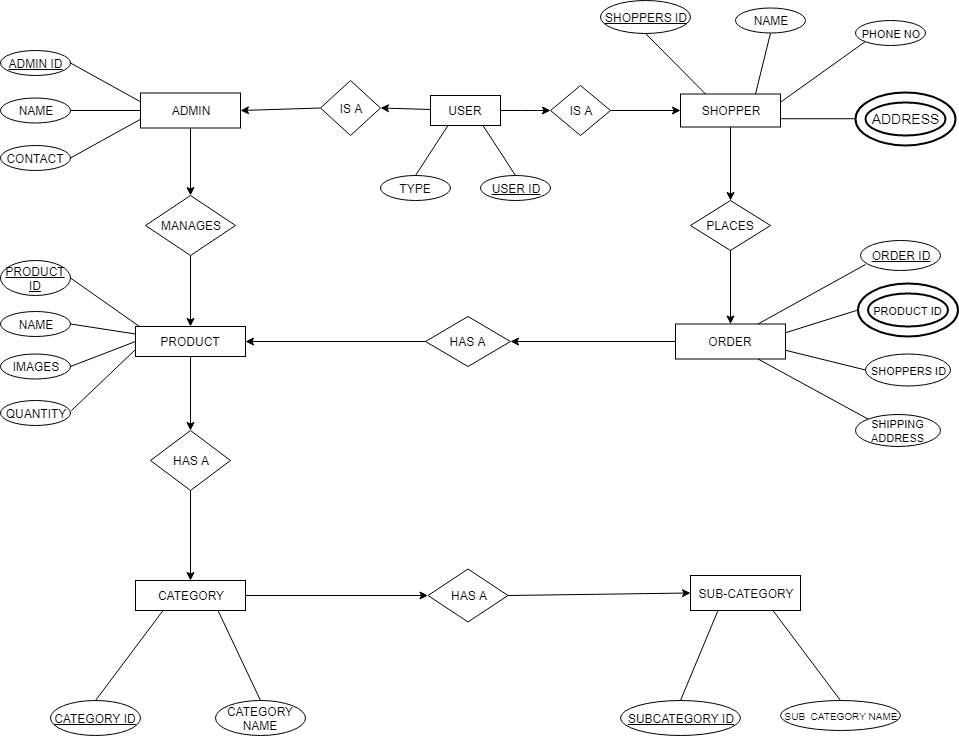

The diagram above was exported from draw.io. Its source (the exported page's mxGraphModel, read from the mxfile embedded in the PNG):
<mxGraphModel dx="2155" dy="1635" grid="1" gridSize="10" guides="1" tooltips="1" connect="1" arrows="1" fold="1" page="1" pageScale="1" pageWidth="850" pageHeight="1100" math="0" shadow="0">
  <root>
    <mxCell id="0" />
    <mxCell id="1" parent="0" />
    <mxCell id="QA5UgdYqAAlWMnZKdYEM-1" value="USER" style="rounded=0;whiteSpace=wrap;html=1;" vertex="1" parent="1">
      <mxGeometry x="390" y="-985" width="70" height="30" as="geometry" />
    </mxCell>
    <mxCell id="QA5UgdYqAAlWMnZKdYEM-2" value="IS A" style="rhombus;whiteSpace=wrap;html=1;" vertex="1" parent="1">
      <mxGeometry x="510" y="-995" width="60" height="50" as="geometry" />
    </mxCell>
    <mxCell id="QA5UgdYqAAlWMnZKdYEM-3" value="IS A" style="rhombus;whiteSpace=wrap;html=1;" vertex="1" parent="1">
      <mxGeometry x="280" y="-1000" width="60" height="55" as="geometry" />
    </mxCell>
    <mxCell id="QA5UgdYqAAlWMnZKdYEM-4" value="" style="endArrow=classic;html=1;entryX=0;entryY=0.5;entryDx=0;entryDy=0;exitX=1;exitY=0.5;exitDx=0;exitDy=0;" edge="1" parent="1" source="QA5UgdYqAAlWMnZKdYEM-1" target="QA5UgdYqAAlWMnZKdYEM-2">
      <mxGeometry width="50" height="50" relative="1" as="geometry">
        <mxPoint x="425" y="-985" as="sourcePoint" />
        <mxPoint x="475" y="-1035" as="targetPoint" />
        <Array as="points">
          <mxPoint x="490" y="-970" />
        </Array>
      </mxGeometry>
    </mxCell>
    <mxCell id="QA5UgdYqAAlWMnZKdYEM-5" value="" style="endArrow=classic;html=1;entryX=1;entryY=0.5;entryDx=0;entryDy=0;" edge="1" parent="1" source="QA5UgdYqAAlWMnZKdYEM-1" target="QA5UgdYqAAlWMnZKdYEM-3">
      <mxGeometry width="50" height="50" relative="1" as="geometry">
        <mxPoint x="390" y="-785" as="sourcePoint" />
        <mxPoint x="440" y="-835" as="targetPoint" />
      </mxGeometry>
    </mxCell>
    <mxCell id="QA5UgdYqAAlWMnZKdYEM-16" value="" style="edgeStyle=orthogonalEdgeStyle;rounded=0;orthogonalLoop=1;jettySize=auto;html=1;" edge="1" parent="1" source="QA5UgdYqAAlWMnZKdYEM-9" target="QA5UgdYqAAlWMnZKdYEM-17">
      <mxGeometry relative="1" as="geometry">
        <mxPoint x="150" y="-872.5" as="targetPoint" />
      </mxGeometry>
    </mxCell>
    <mxCell id="QA5UgdYqAAlWMnZKdYEM-9" value="ADMIN" style="rounded=0;whiteSpace=wrap;html=1;" vertex="1" parent="1">
      <mxGeometry x="100" y="-987.5" width="100" height="35" as="geometry" />
    </mxCell>
    <mxCell id="QA5UgdYqAAlWMnZKdYEM-10" value="SHOPPER" style="rounded=0;whiteSpace=wrap;html=1;" vertex="1" parent="1">
      <mxGeometry x="640" y="-986.5" width="100" height="33" as="geometry" />
    </mxCell>
    <mxCell id="QA5UgdYqAAlWMnZKdYEM-11" value="" style="endArrow=classic;html=1;entryX=1;entryY=0.5;entryDx=0;entryDy=0;exitX=0;exitY=0.5;exitDx=0;exitDy=0;" edge="1" parent="1" source="QA5UgdYqAAlWMnZKdYEM-3" target="QA5UgdYqAAlWMnZKdYEM-9">
      <mxGeometry width="50" height="50" relative="1" as="geometry">
        <mxPoint x="100" y="-870" as="sourcePoint" />
        <mxPoint x="150" y="-920" as="targetPoint" />
      </mxGeometry>
    </mxCell>
    <mxCell id="QA5UgdYqAAlWMnZKdYEM-12" value="" style="endArrow=classic;html=1;entryX=0;entryY=0.5;entryDx=0;entryDy=0;exitX=1;exitY=0.5;exitDx=0;exitDy=0;" edge="1" parent="1" source="QA5UgdYqAAlWMnZKdYEM-2" target="QA5UgdYqAAlWMnZKdYEM-10">
      <mxGeometry width="50" height="50" relative="1" as="geometry">
        <mxPoint x="100" y="-870" as="sourcePoint" />
        <mxPoint x="150" y="-920" as="targetPoint" />
      </mxGeometry>
    </mxCell>
    <mxCell id="QA5UgdYqAAlWMnZKdYEM-17" value="MANAGES" style="rhombus;whiteSpace=wrap;html=1;" vertex="1" parent="1">
      <mxGeometry x="105" y="-885" width="90" height="60" as="geometry" />
    </mxCell>
    <mxCell id="QA5UgdYqAAlWMnZKdYEM-20" value="PRODUCT" style="rounded=0;whiteSpace=wrap;html=1;" vertex="1" parent="1">
      <mxGeometry x="95" y="-754" width="110" height="30" as="geometry" />
    </mxCell>
    <mxCell id="QA5UgdYqAAlWMnZKdYEM-21" value="" style="endArrow=classic;html=1;entryX=0.5;entryY=0;entryDx=0;entryDy=0;" edge="1" parent="1" source="QA5UgdYqAAlWMnZKdYEM-17" target="QA5UgdYqAAlWMnZKdYEM-20">
      <mxGeometry width="50" height="50" relative="1" as="geometry">
        <mxPoint x="100" y="-570" as="sourcePoint" />
        <mxPoint x="150" y="-620" as="targetPoint" />
      </mxGeometry>
    </mxCell>
    <mxCell id="QA5UgdYqAAlWMnZKdYEM-22" value="PLACES" style="rhombus;whiteSpace=wrap;html=1;" vertex="1" parent="1">
      <mxGeometry x="650" y="-880" width="80" height="50" as="geometry" />
    </mxCell>
    <mxCell id="QA5UgdYqAAlWMnZKdYEM-23" value="" style="endArrow=classic;html=1;exitX=0.5;exitY=1;exitDx=0;exitDy=0;entryX=0.5;entryY=0;entryDx=0;entryDy=0;" edge="1" parent="1" source="QA5UgdYqAAlWMnZKdYEM-10" target="QA5UgdYqAAlWMnZKdYEM-22">
      <mxGeometry width="50" height="50" relative="1" as="geometry">
        <mxPoint x="100" y="-600" as="sourcePoint" />
        <mxPoint x="150" y="-650" as="targetPoint" />
      </mxGeometry>
    </mxCell>
    <mxCell id="QA5UgdYqAAlWMnZKdYEM-24" value="ORDER" style="rounded=0;whiteSpace=wrap;html=1;" vertex="1" parent="1">
      <mxGeometry x="635" y="-756.5" width="110" height="35" as="geometry" />
    </mxCell>
    <mxCell id="QA5UgdYqAAlWMnZKdYEM-26" value="" style="endArrow=classic;html=1;exitX=0.5;exitY=1;exitDx=0;exitDy=0;entryX=0.5;entryY=0;entryDx=0;entryDy=0;" edge="1" parent="1" source="QA5UgdYqAAlWMnZKdYEM-22" target="QA5UgdYqAAlWMnZKdYEM-24">
      <mxGeometry width="50" height="50" relative="1" as="geometry">
        <mxPoint x="100" y="-600" as="sourcePoint" />
        <mxPoint x="150" y="-650" as="targetPoint" />
      </mxGeometry>
    </mxCell>
    <mxCell id="QA5UgdYqAAlWMnZKdYEM-27" value="HAS A" style="rhombus;whiteSpace=wrap;html=1;" vertex="1" parent="1">
      <mxGeometry x="385" y="-764" width="85" height="50" as="geometry" />
    </mxCell>
    <mxCell id="QA5UgdYqAAlWMnZKdYEM-28" value="" style="endArrow=classic;html=1;exitX=0;exitY=0.5;exitDx=0;exitDy=0;entryX=1;entryY=0.5;entryDx=0;entryDy=0;" edge="1" parent="1" source="QA5UgdYqAAlWMnZKdYEM-24" target="QA5UgdYqAAlWMnZKdYEM-27">
      <mxGeometry width="50" height="50" relative="1" as="geometry">
        <mxPoint x="100" y="-640" as="sourcePoint" />
        <mxPoint x="150" y="-690" as="targetPoint" />
      </mxGeometry>
    </mxCell>
    <mxCell id="QA5UgdYqAAlWMnZKdYEM-29" value="" style="endArrow=classic;html=1;exitX=0;exitY=0.5;exitDx=0;exitDy=0;entryX=1;entryY=0.5;entryDx=0;entryDy=0;" edge="1" parent="1" source="QA5UgdYqAAlWMnZKdYEM-27" target="QA5UgdYqAAlWMnZKdYEM-20">
      <mxGeometry width="50" height="50" relative="1" as="geometry">
        <mxPoint x="90" y="-560" as="sourcePoint" />
        <mxPoint x="140" y="-610" as="targetPoint" />
      </mxGeometry>
    </mxCell>
    <mxCell id="QA5UgdYqAAlWMnZKdYEM-32" value="HAS A" style="rhombus;whiteSpace=wrap;html=1;" vertex="1" parent="1">
      <mxGeometry x="110" y="-650" width="80" height="60" as="geometry" />
    </mxCell>
    <mxCell id="QA5UgdYqAAlWMnZKdYEM-33" value="CATEGORY" style="rounded=0;whiteSpace=wrap;html=1;" vertex="1" parent="1">
      <mxGeometry x="95" y="-500" width="110" height="30" as="geometry" />
    </mxCell>
    <mxCell id="QA5UgdYqAAlWMnZKdYEM-34" value="" style="endArrow=classic;html=1;entryX=0.5;entryY=0;entryDx=0;entryDy=0;exitX=0.5;exitY=1;exitDx=0;exitDy=0;" edge="1" parent="1" source="QA5UgdYqAAlWMnZKdYEM-32" target="QA5UgdYqAAlWMnZKdYEM-33">
      <mxGeometry width="50" height="50" relative="1" as="geometry">
        <mxPoint x="100" y="-400" as="sourcePoint" />
        <mxPoint x="150" y="-450" as="targetPoint" />
      </mxGeometry>
    </mxCell>
    <mxCell id="QA5UgdYqAAlWMnZKdYEM-35" value="" style="endArrow=classic;html=1;entryX=0.5;entryY=0;entryDx=0;entryDy=0;exitX=0.5;exitY=1;exitDx=0;exitDy=0;" edge="1" parent="1" source="QA5UgdYqAAlWMnZKdYEM-20" target="QA5UgdYqAAlWMnZKdYEM-32">
      <mxGeometry width="50" height="50" relative="1" as="geometry">
        <mxPoint x="100" y="-400" as="sourcePoint" />
        <mxPoint x="150" y="-450" as="targetPoint" />
      </mxGeometry>
    </mxCell>
    <mxCell id="QA5UgdYqAAlWMnZKdYEM-36" value="HAS A" style="rhombus;whiteSpace=wrap;html=1;" vertex="1" parent="1">
      <mxGeometry x="387.5" y="-511.5" width="80" height="53" as="geometry" />
    </mxCell>
    <mxCell id="QA5UgdYqAAlWMnZKdYEM-37" value="SUB-CATEGORY" style="rounded=0;whiteSpace=wrap;html=1;" vertex="1" parent="1">
      <mxGeometry x="650" y="-505" width="110" height="35" as="geometry" />
    </mxCell>
    <mxCell id="QA5UgdYqAAlWMnZKdYEM-38" value="" style="endArrow=classic;html=1;entryX=0;entryY=0.5;entryDx=0;entryDy=0;exitX=1;exitY=0.5;exitDx=0;exitDy=0;" edge="1" parent="1" source="QA5UgdYqAAlWMnZKdYEM-36" target="QA5UgdYqAAlWMnZKdYEM-37">
      <mxGeometry width="50" height="50" relative="1" as="geometry">
        <mxPoint x="100" y="-400" as="sourcePoint" />
        <mxPoint x="150" y="-450" as="targetPoint" />
      </mxGeometry>
    </mxCell>
    <mxCell id="QA5UgdYqAAlWMnZKdYEM-39" value="" style="endArrow=classic;html=1;entryX=0;entryY=0.5;entryDx=0;entryDy=0;exitX=1;exitY=0.5;exitDx=0;exitDy=0;" edge="1" parent="1" source="QA5UgdYqAAlWMnZKdYEM-33" target="QA5UgdYqAAlWMnZKdYEM-36">
      <mxGeometry width="50" height="50" relative="1" as="geometry">
        <mxPoint x="100" y="-400" as="sourcePoint" />
        <mxPoint x="150" y="-450" as="targetPoint" />
      </mxGeometry>
    </mxCell>
    <mxCell id="QA5UgdYqAAlWMnZKdYEM-40" value="TYPE" style="ellipse;whiteSpace=wrap;html=1;" vertex="1" parent="1">
      <mxGeometry x="340" y="-905" width="70" height="25" as="geometry" />
    </mxCell>
    <mxCell id="QA5UgdYqAAlWMnZKdYEM-41" value="&lt;u&gt;USER ID&lt;/u&gt;" style="ellipse;whiteSpace=wrap;html=1;" vertex="1" parent="1">
      <mxGeometry x="440" y="-905" width="70" height="25" as="geometry" />
    </mxCell>
    <mxCell id="QA5UgdYqAAlWMnZKdYEM-42" value="" style="endArrow=none;html=1;entryX=0.25;entryY=1;entryDx=0;entryDy=0;exitX=0.5;exitY=0;exitDx=0;exitDy=0;" edge="1" parent="1" source="QA5UgdYqAAlWMnZKdYEM-40" target="QA5UgdYqAAlWMnZKdYEM-1">
      <mxGeometry width="50" height="50" relative="1" as="geometry">
        <mxPoint x="385" y="-902.5" as="sourcePoint" />
        <mxPoint x="435" y="-952.5" as="targetPoint" />
      </mxGeometry>
    </mxCell>
    <mxCell id="QA5UgdYqAAlWMnZKdYEM-44" value="" style="endArrow=none;html=1;exitX=0.5;exitY=0;exitDx=0;exitDy=0;entryX=0.75;entryY=1;entryDx=0;entryDy=0;" edge="1" parent="1" source="QA5UgdYqAAlWMnZKdYEM-41" target="QA5UgdYqAAlWMnZKdYEM-1">
      <mxGeometry width="50" height="50" relative="1" as="geometry">
        <mxPoint x="385" y="-895" as="sourcePoint" />
        <mxPoint x="420" y="-950" as="targetPoint" />
        <Array as="points" />
      </mxGeometry>
    </mxCell>
    <mxCell id="QA5UgdYqAAlWMnZKdYEM-46" value="&lt;u&gt;ADMIN ID&lt;/u&gt;" style="ellipse;whiteSpace=wrap;html=1;" vertex="1" parent="1">
      <mxGeometry x="-40" y="-1030" width="70" height="25" as="geometry" />
    </mxCell>
    <mxCell id="QA5UgdYqAAlWMnZKdYEM-47" value="NAME" style="ellipse;whiteSpace=wrap;html=1;" vertex="1" parent="1">
      <mxGeometry x="-40" y="-982.5" width="70" height="25" as="geometry" />
    </mxCell>
    <mxCell id="QA5UgdYqAAlWMnZKdYEM-48" value="CONTACT" style="ellipse;whiteSpace=wrap;html=1;" vertex="1" parent="1">
      <mxGeometry x="-40" y="-935" width="70" height="25" as="geometry" />
    </mxCell>
    <mxCell id="QA5UgdYqAAlWMnZKdYEM-51" value="" style="endArrow=none;html=1;entryX=1;entryY=0.5;entryDx=0;entryDy=0;exitX=0;exitY=0.25;exitDx=0;exitDy=0;" edge="1" parent="1" source="QA5UgdYqAAlWMnZKdYEM-9" target="QA5UgdYqAAlWMnZKdYEM-46">
      <mxGeometry width="50" height="50" relative="1" as="geometry">
        <mxPoint x="395" y="-885" as="sourcePoint" />
        <mxPoint x="445" y="-935" as="targetPoint" />
      </mxGeometry>
    </mxCell>
    <mxCell id="QA5UgdYqAAlWMnZKdYEM-52" value="" style="endArrow=none;html=1;entryX=1;entryY=0.5;entryDx=0;entryDy=0;exitX=0;exitY=0.5;exitDx=0;exitDy=0;" edge="1" parent="1" source="QA5UgdYqAAlWMnZKdYEM-9" target="QA5UgdYqAAlWMnZKdYEM-47">
      <mxGeometry width="50" height="50" relative="1" as="geometry">
        <mxPoint x="110" y="-960" as="sourcePoint" />
        <mxPoint x="40" y="-1007.5" as="targetPoint" />
      </mxGeometry>
    </mxCell>
    <mxCell id="QA5UgdYqAAlWMnZKdYEM-53" value="" style="endArrow=none;html=1;entryX=1;entryY=0.5;entryDx=0;entryDy=0;exitX=0;exitY=0.75;exitDx=0;exitDy=0;" edge="1" parent="1" source="QA5UgdYqAAlWMnZKdYEM-9" target="QA5UgdYqAAlWMnZKdYEM-48">
      <mxGeometry width="50" height="50" relative="1" as="geometry">
        <mxPoint x="120" y="-950" as="sourcePoint" />
        <mxPoint x="50" y="-997.5" as="targetPoint" />
      </mxGeometry>
    </mxCell>
    <mxCell id="QA5UgdYqAAlWMnZKdYEM-54" value="&lt;u&gt;SHOPPERS ID&lt;/u&gt;" style="ellipse;whiteSpace=wrap;html=1;" vertex="1" parent="1">
      <mxGeometry x="560" y="-1080" width="90" height="33" as="geometry" />
    </mxCell>
    <mxCell id="QA5UgdYqAAlWMnZKdYEM-55" value="NAME" style="ellipse;whiteSpace=wrap;html=1;" vertex="1" parent="1">
      <mxGeometry x="695" y="-1072.5" width="70" height="25" as="geometry" />
    </mxCell>
    <mxCell id="QA5UgdYqAAlWMnZKdYEM-56" value="&lt;font style=&quot;font-size: 11px&quot;&gt;PHONE NO&lt;/font&gt;" style="ellipse;whiteSpace=wrap;html=1;" vertex="1" parent="1">
      <mxGeometry x="815" y="-1060" width="70" height="25" as="geometry" />
    </mxCell>
    <mxCell id="QA5UgdYqAAlWMnZKdYEM-61" value="" style="endArrow=none;html=1;entryX=1;entryY=0.25;entryDx=0;entryDy=0;exitX=0;exitY=1;exitDx=0;exitDy=0;" edge="1" parent="1" source="QA5UgdYqAAlWMnZKdYEM-56" target="QA5UgdYqAAlWMnZKdYEM-10">
      <mxGeometry width="50" height="50" relative="1" as="geometry">
        <mxPoint x="110" y="-960" as="sourcePoint" />
        <mxPoint x="40" y="-960" as="targetPoint" />
      </mxGeometry>
    </mxCell>
    <mxCell id="QA5UgdYqAAlWMnZKdYEM-62" value="" style="endArrow=none;html=1;entryX=0.75;entryY=0;entryDx=0;entryDy=0;exitX=0.5;exitY=1;exitDx=0;exitDy=0;" edge="1" parent="1" source="QA5UgdYqAAlWMnZKdYEM-55" target="QA5UgdYqAAlWMnZKdYEM-10">
      <mxGeometry width="50" height="50" relative="1" as="geometry">
        <mxPoint x="815" y="-950" as="sourcePoint" />
        <mxPoint x="740" y="-955" as="targetPoint" />
      </mxGeometry>
    </mxCell>
    <mxCell id="QA5UgdYqAAlWMnZKdYEM-64" value="" style="endArrow=none;html=1;entryX=0.25;entryY=0;entryDx=0;entryDy=0;exitX=0.5;exitY=1;exitDx=0;exitDy=0;" edge="1" parent="1" source="QA5UgdYqAAlWMnZKdYEM-54" target="QA5UgdYqAAlWMnZKdYEM-10">
      <mxGeometry width="50" height="50" relative="1" as="geometry">
        <mxPoint x="759.751443763917" y="-1041.3433521476286" as="sourcePoint" />
        <mxPoint x="725" y="-976.5" as="targetPoint" />
      </mxGeometry>
    </mxCell>
    <mxCell id="QA5UgdYqAAlWMnZKdYEM-68" value="" style="endArrow=none;html=1;entryX=1;entryY=0.75;entryDx=0;entryDy=0;exitX=0.495;exitY=0.95;exitDx=0;exitDy=0;exitPerimeter=0;" edge="1" parent="1" source="QA5UgdYqAAlWMnZKdYEM-71" target="QA5UgdYqAAlWMnZKdYEM-10">
      <mxGeometry width="50" height="50" relative="1" as="geometry">
        <mxPoint x="807.5" y="-966.5" as="sourcePoint" />
        <mxPoint x="750" y="-968.25" as="targetPoint" />
      </mxGeometry>
    </mxCell>
    <mxCell id="QA5UgdYqAAlWMnZKdYEM-71" value="ADDRESS" style="ellipse;shape=doubleEllipse;margin=10;strokeWidth=2;fontSize=14;whiteSpace=wrap;html=1;align=center;direction=south;" vertex="1" parent="1">
      <mxGeometry x="815" y="-988" width="100" height="53" as="geometry" />
    </mxCell>
    <mxCell id="QA5UgdYqAAlWMnZKdYEM-74" value="&lt;u&gt;PRODUCT ID&lt;/u&gt;" style="ellipse;whiteSpace=wrap;html=1;" vertex="1" parent="1">
      <mxGeometry x="-40" y="-820" width="70" height="35" as="geometry" />
    </mxCell>
    <mxCell id="QA5UgdYqAAlWMnZKdYEM-75" value="NAME" style="ellipse;whiteSpace=wrap;html=1;" vertex="1" parent="1">
      <mxGeometry x="-40" y="-769" width="70" height="25" as="geometry" />
    </mxCell>
    <mxCell id="QA5UgdYqAAlWMnZKdYEM-76" value="IMAGES" style="ellipse;whiteSpace=wrap;html=1;" vertex="1" parent="1">
      <mxGeometry x="-40" y="-726.5" width="70" height="25" as="geometry" />
    </mxCell>
    <mxCell id="QA5UgdYqAAlWMnZKdYEM-77" value="QUANTITY" style="ellipse;whiteSpace=wrap;html=1;" vertex="1" parent="1">
      <mxGeometry x="-40" y="-680" width="70" height="25" as="geometry" />
    </mxCell>
    <mxCell id="QA5UgdYqAAlWMnZKdYEM-78" value="" style="endArrow=none;html=1;entryX=1;entryY=0.5;entryDx=0;entryDy=0;exitX=0.036;exitY=0;exitDx=0;exitDy=0;exitPerimeter=0;" edge="1" parent="1" source="QA5UgdYqAAlWMnZKdYEM-20" target="QA5UgdYqAAlWMnZKdYEM-74">
      <mxGeometry width="50" height="50" relative="1" as="geometry">
        <mxPoint x="110" y="-968.75" as="sourcePoint" />
        <mxPoint x="40" y="-1007.5" as="targetPoint" />
      </mxGeometry>
    </mxCell>
    <mxCell id="QA5UgdYqAAlWMnZKdYEM-79" value="" style="endArrow=none;html=1;entryX=1;entryY=0.5;entryDx=0;entryDy=0;exitX=0;exitY=0.25;exitDx=0;exitDy=0;" edge="1" parent="1" source="QA5UgdYqAAlWMnZKdYEM-20" target="QA5UgdYqAAlWMnZKdYEM-75">
      <mxGeometry width="50" height="50" relative="1" as="geometry">
        <mxPoint x="100" y="-744" as="sourcePoint" />
        <mxPoint x="40" y="-787.5" as="targetPoint" />
      </mxGeometry>
    </mxCell>
    <mxCell id="QA5UgdYqAAlWMnZKdYEM-80" value="" style="endArrow=none;html=1;entryX=1;entryY=0.5;entryDx=0;entryDy=0;exitX=0;exitY=0.5;exitDx=0;exitDy=0;" edge="1" parent="1" source="QA5UgdYqAAlWMnZKdYEM-20" target="QA5UgdYqAAlWMnZKdYEM-76">
      <mxGeometry width="50" height="50" relative="1" as="geometry">
        <mxPoint x="105" y="-736.5" as="sourcePoint" />
        <mxPoint x="40" y="-746.5" as="targetPoint" />
      </mxGeometry>
    </mxCell>
    <mxCell id="QA5UgdYqAAlWMnZKdYEM-81" value="" style="endArrow=none;html=1;" edge="1" parent="1">
      <mxGeometry width="50" height="50" relative="1" as="geometry">
        <mxPoint x="95" y="-731" as="sourcePoint" />
        <mxPoint x="31" y="-670" as="targetPoint" />
      </mxGeometry>
    </mxCell>
    <mxCell id="QA5UgdYqAAlWMnZKdYEM-82" value="&lt;u&gt;ORDER ID&lt;/u&gt;" style="ellipse;whiteSpace=wrap;html=1;" vertex="1" parent="1">
      <mxGeometry x="820" y="-840" width="80" height="30" as="geometry" />
    </mxCell>
    <mxCell id="QA5UgdYqAAlWMnZKdYEM-84" value="&lt;font style=&quot;font-size: 11px&quot;&gt;PRODUCT ID&lt;/font&gt;" style="ellipse;shape=doubleEllipse;margin=10;strokeWidth=2;fontSize=14;whiteSpace=wrap;html=1;align=center;direction=south;" vertex="1" parent="1">
      <mxGeometry x="817.5" y="-797" width="100" height="53" as="geometry" />
    </mxCell>
    <mxCell id="QA5UgdYqAAlWMnZKdYEM-86" value="&lt;font style=&quot;font-size: 11px&quot;&gt;SHOPPERS ID&lt;/font&gt;" style="ellipse;whiteSpace=wrap;html=1;" vertex="1" parent="1">
      <mxGeometry x="825" y="-726.5" width="85" height="32" as="geometry" />
    </mxCell>
    <mxCell id="QA5UgdYqAAlWMnZKdYEM-87" value="&lt;font style=&quot;font-size: 11px&quot;&gt;SHIPPING ADDRESS&lt;/font&gt;" style="ellipse;whiteSpace=wrap;html=1;" vertex="1" parent="1">
      <mxGeometry x="815" y="-666" width="85" height="32" as="geometry" />
    </mxCell>
    <mxCell id="QA5UgdYqAAlWMnZKdYEM-88" value="" style="endArrow=none;html=1;exitX=0.75;exitY=0;exitDx=0;exitDy=0;" edge="1" parent="1" source="QA5UgdYqAAlWMnZKdYEM-24">
      <mxGeometry width="50" height="50" relative="1" as="geometry">
        <mxPoint x="108.96000000000004" y="-744" as="sourcePoint" />
        <mxPoint x="825" y="-816" as="targetPoint" />
      </mxGeometry>
    </mxCell>
    <mxCell id="QA5UgdYqAAlWMnZKdYEM-89" value="" style="endArrow=none;html=1;entryX=0;entryY=0;entryDx=0;entryDy=0;exitX=0.75;exitY=1;exitDx=0;exitDy=0;" edge="1" parent="1" source="QA5UgdYqAAlWMnZKdYEM-24" target="QA5UgdYqAAlWMnZKdYEM-87">
      <mxGeometry width="50" height="50" relative="1" as="geometry">
        <mxPoint x="727.5" y="-746.5" as="sourcePoint" />
        <mxPoint x="830" y="-815" as="targetPoint" />
      </mxGeometry>
    </mxCell>
    <mxCell id="QA5UgdYqAAlWMnZKdYEM-90" value="" style="endArrow=none;html=1;entryX=0.5;entryY=1;entryDx=0;entryDy=0;exitX=1;exitY=0.25;exitDx=0;exitDy=0;" edge="1" parent="1" source="QA5UgdYqAAlWMnZKdYEM-24" target="QA5UgdYqAAlWMnZKdYEM-84">
      <mxGeometry width="50" height="50" relative="1" as="geometry">
        <mxPoint x="737.5" y="-736.5" as="sourcePoint" />
        <mxPoint x="840" y="-805" as="targetPoint" />
      </mxGeometry>
    </mxCell>
    <mxCell id="QA5UgdYqAAlWMnZKdYEM-91" value="" style="endArrow=none;html=1;entryX=0;entryY=0.5;entryDx=0;entryDy=0;exitX=1;exitY=0.75;exitDx=0;exitDy=0;" edge="1" parent="1" source="QA5UgdYqAAlWMnZKdYEM-24" target="QA5UgdYqAAlWMnZKdYEM-86">
      <mxGeometry width="50" height="50" relative="1" as="geometry">
        <mxPoint x="748" y="-740" as="sourcePoint" />
        <mxPoint x="850" y="-795" as="targetPoint" />
      </mxGeometry>
    </mxCell>
    <mxCell id="QA5UgdYqAAlWMnZKdYEM-93" value="&lt;u&gt;CATEGORY ID&lt;/u&gt;" style="ellipse;whiteSpace=wrap;html=1;" vertex="1" parent="1">
      <mxGeometry x="10" y="-380" width="90" height="35" as="geometry" />
    </mxCell>
    <mxCell id="QA5UgdYqAAlWMnZKdYEM-94" value="" style="endArrow=none;html=1;entryX=0.5;entryY=0;entryDx=0;entryDy=0;exitX=0.25;exitY=1;exitDx=0;exitDy=0;" edge="1" parent="1" source="QA5UgdYqAAlWMnZKdYEM-33" target="QA5UgdYqAAlWMnZKdYEM-93">
      <mxGeometry width="50" height="50" relative="1" as="geometry">
        <mxPoint x="105" y="-736.5" as="sourcePoint" />
        <mxPoint x="40" y="-746.5" as="targetPoint" />
      </mxGeometry>
    </mxCell>
    <mxCell id="QA5UgdYqAAlWMnZKdYEM-95" value="CATEGORY NAME" style="ellipse;whiteSpace=wrap;html=1;" vertex="1" parent="1">
      <mxGeometry x="175" y="-380" width="90" height="35" as="geometry" />
    </mxCell>
    <mxCell id="QA5UgdYqAAlWMnZKdYEM-96" value="" style="endArrow=none;html=1;entryX=0.5;entryY=0;entryDx=0;entryDy=0;exitX=0.75;exitY=1;exitDx=0;exitDy=0;" edge="1" parent="1" source="QA5UgdYqAAlWMnZKdYEM-33" target="QA5UgdYqAAlWMnZKdYEM-95">
      <mxGeometry width="50" height="50" relative="1" as="geometry">
        <mxPoint x="132.5" y="-460" as="sourcePoint" />
        <mxPoint x="47.277572138665164" y="-397.19374947460665" as="targetPoint" />
      </mxGeometry>
    </mxCell>
    <mxCell id="QA5UgdYqAAlWMnZKdYEM-99" value="&lt;u&gt;SUBCATEGORY ID&lt;/u&gt;" style="ellipse;whiteSpace=wrap;html=1;" vertex="1" parent="1">
      <mxGeometry x="580" y="-380" width="120" height="35" as="geometry" />
    </mxCell>
    <mxCell id="QA5UgdYqAAlWMnZKdYEM-100" value="&lt;font style=&quot;font-size: 10px&quot;&gt;SUB&amp;nbsp; CATEGORY NAME&lt;/font&gt;" style="ellipse;whiteSpace=wrap;html=1;" vertex="1" parent="1">
      <mxGeometry x="740" y="-380" width="120" height="30" as="geometry" />
    </mxCell>
    <mxCell id="QA5UgdYqAAlWMnZKdYEM-101" value="" style="endArrow=none;html=1;entryX=0.5;entryY=0;entryDx=0;entryDy=0;exitX=0.25;exitY=1;exitDx=0;exitDy=0;" edge="1" parent="1" source="QA5UgdYqAAlWMnZKdYEM-37" target="QA5UgdYqAAlWMnZKdYEM-99">
      <mxGeometry width="50" height="50" relative="1" as="geometry">
        <mxPoint x="132.5" y="-460" as="sourcePoint" />
        <mxPoint x="65" y="-370" as="targetPoint" />
      </mxGeometry>
    </mxCell>
    <mxCell id="QA5UgdYqAAlWMnZKdYEM-102" value="" style="endArrow=none;html=1;entryX=0.5;entryY=0;entryDx=0;entryDy=0;exitX=0.75;exitY=1;exitDx=0;exitDy=0;" edge="1" parent="1" source="QA5UgdYqAAlWMnZKdYEM-37" target="QA5UgdYqAAlWMnZKdYEM-100">
      <mxGeometry width="50" height="50" relative="1" as="geometry">
        <mxPoint x="142.5" y="-450" as="sourcePoint" />
        <mxPoint x="75" y="-360" as="targetPoint" />
      </mxGeometry>
    </mxCell>
  </root>
</mxGraphModel>